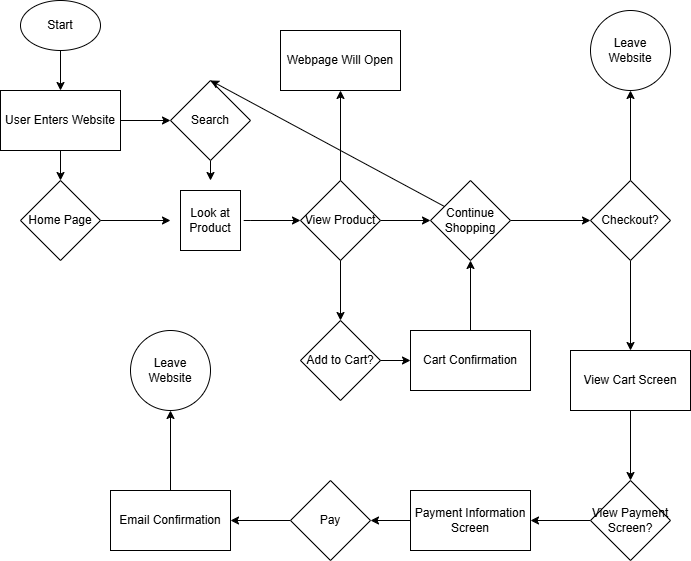

The diagram above was exported from draw.io. Its source (the exported page's mxGraphModel, read from the mxfile embedded in the PNG):
<mxGraphModel dx="692" dy="597" grid="1" gridSize="10" guides="1" tooltips="1" connect="1" arrows="1" fold="1" page="1" pageScale="1" pageWidth="850" pageHeight="1100" math="0" shadow="0">
  <root>
    <mxCell id="0" />
    <mxCell id="1" parent="0" />
    <mxCell id="3" style="edgeStyle=none;html=1;exitX=0.5;exitY=1;exitDx=0;exitDy=0;entryX=0.5;entryY=0;entryDx=0;entryDy=0;" edge="1" parent="1" source="2" target="4">
      <mxGeometry relative="1" as="geometry">
        <mxPoint x="160" y="140" as="targetPoint" />
      </mxGeometry>
    </mxCell>
    <mxCell id="2" value="Start" style="ellipse;whiteSpace=wrap;html=1;" vertex="1" parent="1">
      <mxGeometry x="120" y="60" width="80" height="50" as="geometry" />
    </mxCell>
    <mxCell id="8" style="edgeStyle=none;html=1;exitX=1;exitY=0.5;exitDx=0;exitDy=0;entryX=0;entryY=0.5;entryDx=0;entryDy=0;" edge="1" parent="1" source="4" target="7">
      <mxGeometry relative="1" as="geometry">
        <mxPoint x="260" y="180" as="targetPoint" />
      </mxGeometry>
    </mxCell>
    <mxCell id="11" value="" style="edgeStyle=none;html=1;" edge="1" parent="1" source="4" target="6">
      <mxGeometry relative="1" as="geometry" />
    </mxCell>
    <mxCell id="4" value="User Enters Website" style="whiteSpace=wrap;html=1;" vertex="1" parent="1">
      <mxGeometry x="100" y="150" width="120" height="60" as="geometry" />
    </mxCell>
    <mxCell id="15" value="" style="edgeStyle=none;html=1;" edge="1" parent="1" source="6">
      <mxGeometry relative="1" as="geometry">
        <mxPoint x="270" y="280" as="targetPoint" />
      </mxGeometry>
    </mxCell>
    <mxCell id="6" value="Home Page" style="rhombus;whiteSpace=wrap;html=1;" vertex="1" parent="1">
      <mxGeometry x="120" y="240" width="80" height="80" as="geometry" />
    </mxCell>
    <mxCell id="14" value="" style="edgeStyle=none;html=1;" edge="1" parent="1" source="7">
      <mxGeometry relative="1" as="geometry">
        <mxPoint x="310" y="240" as="targetPoint" />
      </mxGeometry>
    </mxCell>
    <mxCell id="7" value="Search" style="rhombus;whiteSpace=wrap;html=1;" vertex="1" parent="1">
      <mxGeometry x="270" y="140" width="80" height="80" as="geometry" />
    </mxCell>
    <mxCell id="17" value="" style="edgeStyle=none;html=1;" edge="1" parent="1" target="16">
      <mxGeometry relative="1" as="geometry">
        <mxPoint x="350" y="280" as="sourcePoint" />
        <Array as="points">
          <mxPoint x="340" y="280" />
        </Array>
      </mxGeometry>
    </mxCell>
    <mxCell id="25" value="" style="edgeStyle=none;html=1;" edge="1" parent="1" source="16" target="24">
      <mxGeometry relative="1" as="geometry" />
    </mxCell>
    <mxCell id="33" value="" style="edgeStyle=none;html=1;" edge="1" parent="1" source="16" target="32">
      <mxGeometry relative="1" as="geometry" />
    </mxCell>
    <mxCell id="16" value="View Product" style="rhombus;whiteSpace=wrap;html=1;" vertex="1" parent="1">
      <mxGeometry x="400" y="240" width="80" height="80" as="geometry" />
    </mxCell>
    <mxCell id="20" value="Look at Product" style="whiteSpace=wrap;html=1;" vertex="1" parent="1">
      <mxGeometry x="280" y="250" width="60" height="60" as="geometry" />
    </mxCell>
    <mxCell id="27" value="" style="edgeStyle=none;html=1;entryX=0.5;entryY=0;entryDx=0;entryDy=0;exitX=0.5;exitY=1;exitDx=0;exitDy=0;" edge="1" parent="1" source="16" target="28">
      <mxGeometry relative="1" as="geometry">
        <mxPoint x="280" y="320.0000000000001" as="sourcePoint" />
      </mxGeometry>
    </mxCell>
    <mxCell id="34" style="edgeStyle=none;html=1;entryX=0.5;entryY=0;entryDx=0;entryDy=0;" edge="1" parent="1" source="24" target="7">
      <mxGeometry relative="1" as="geometry" />
    </mxCell>
    <mxCell id="36" value="" style="edgeStyle=none;html=1;" edge="1" parent="1" source="24" target="35">
      <mxGeometry relative="1" as="geometry" />
    </mxCell>
    <mxCell id="24" value="Continue Shopping" style="rhombus;whiteSpace=wrap;html=1;" vertex="1" parent="1">
      <mxGeometry x="530" y="240" width="80" height="80" as="geometry" />
    </mxCell>
    <mxCell id="31" value="" style="edgeStyle=none;html=1;" edge="1" parent="1" source="26" target="24">
      <mxGeometry relative="1" as="geometry" />
    </mxCell>
    <mxCell id="26" value="Cart Confirmation" style="whiteSpace=wrap;html=1;" vertex="1" parent="1">
      <mxGeometry x="510" y="390" width="120" height="60" as="geometry" />
    </mxCell>
    <mxCell id="30" style="edgeStyle=none;html=1;exitX=0;exitY=0.5;exitDx=0;exitDy=0;entryX=0;entryY=0.5;entryDx=0;entryDy=0;" edge="1" parent="1" source="28" target="26">
      <mxGeometry relative="1" as="geometry">
        <mxPoint x="620" y="410.6923076923076" as="targetPoint" />
      </mxGeometry>
    </mxCell>
    <mxCell id="28" value="Add to Cart?" style="rhombus;whiteSpace=wrap;html=1;" vertex="1" parent="1">
      <mxGeometry x="400" y="380" width="80" height="80" as="geometry" />
    </mxCell>
    <mxCell id="32" value="Webpage Will Open" style="whiteSpace=wrap;html=1;" vertex="1" parent="1">
      <mxGeometry x="380" y="90" width="120" height="60" as="geometry" />
    </mxCell>
    <mxCell id="38" value="" style="edgeStyle=none;html=1;" edge="1" parent="1" source="35">
      <mxGeometry relative="1" as="geometry">
        <mxPoint x="730" y="150" as="targetPoint" />
      </mxGeometry>
    </mxCell>
    <mxCell id="40" value="" style="edgeStyle=none;html=1;" edge="1" parent="1" source="35" target="39">
      <mxGeometry relative="1" as="geometry" />
    </mxCell>
    <mxCell id="35" value="Checkout?" style="rhombus;whiteSpace=wrap;html=1;" vertex="1" parent="1">
      <mxGeometry x="690" y="240" width="80" height="80" as="geometry" />
    </mxCell>
    <mxCell id="42" value="" style="edgeStyle=none;html=1;" edge="1" parent="1" source="39" target="41">
      <mxGeometry relative="1" as="geometry" />
    </mxCell>
    <mxCell id="39" value="View Cart Screen" style="whiteSpace=wrap;html=1;" vertex="1" parent="1">
      <mxGeometry x="670" y="410" width="120" height="60" as="geometry" />
    </mxCell>
    <mxCell id="44" value="" style="edgeStyle=none;html=1;" edge="1" parent="1" source="41" target="43">
      <mxGeometry relative="1" as="geometry" />
    </mxCell>
    <mxCell id="41" value="View Payment Screen?" style="rhombus;whiteSpace=wrap;html=1;" vertex="1" parent="1">
      <mxGeometry x="690" y="540" width="80" height="80" as="geometry" />
    </mxCell>
    <mxCell id="46" value="" style="edgeStyle=none;html=1;" edge="1" parent="1" source="43" target="45">
      <mxGeometry relative="1" as="geometry" />
    </mxCell>
    <mxCell id="43" value="Payment Information Screen" style="whiteSpace=wrap;html=1;" vertex="1" parent="1">
      <mxGeometry x="510" y="550" width="120" height="60" as="geometry" />
    </mxCell>
    <mxCell id="48" value="" style="edgeStyle=none;html=1;" edge="1" parent="1" source="45" target="47">
      <mxGeometry relative="1" as="geometry" />
    </mxCell>
    <mxCell id="45" value="Pay" style="rhombus;whiteSpace=wrap;html=1;" vertex="1" parent="1">
      <mxGeometry x="390" y="540" width="80" height="80" as="geometry" />
    </mxCell>
    <mxCell id="50" value="" style="edgeStyle=none;html=1;" edge="1" parent="1" source="47">
      <mxGeometry relative="1" as="geometry">
        <mxPoint x="270.0000000000001" y="470" as="targetPoint" />
      </mxGeometry>
    </mxCell>
    <mxCell id="47" value="Email Confirmation" style="whiteSpace=wrap;html=1;" vertex="1" parent="1">
      <mxGeometry x="210" y="550" width="120" height="60" as="geometry" />
    </mxCell>
    <mxCell id="51" value="Leave Website" style="ellipse;whiteSpace=wrap;html=1;" vertex="1" parent="1">
      <mxGeometry x="230" y="390" width="80" height="80" as="geometry" />
    </mxCell>
    <mxCell id="53" value="Leave Website" style="ellipse;whiteSpace=wrap;html=1;" vertex="1" parent="1">
      <mxGeometry x="690" y="70" width="80" height="80" as="geometry" />
    </mxCell>
  </root>
</mxGraphModel>